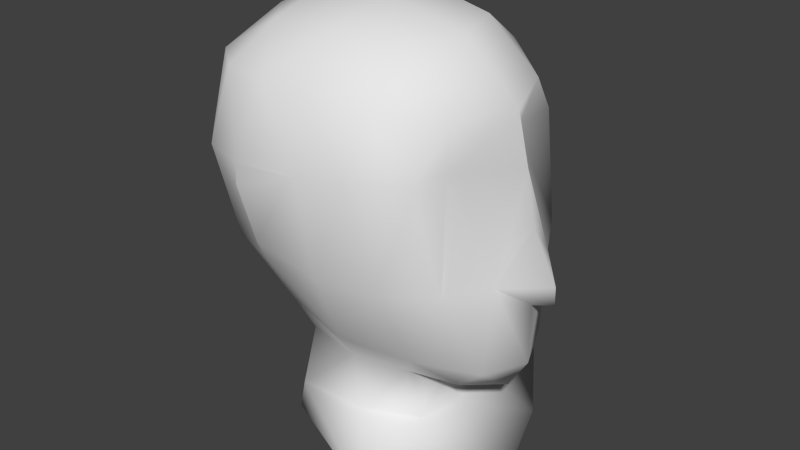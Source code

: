 # Source: face.blend  (saved by Blender 2.76.0; exported with 4.5.12 LTS)
import bpy
from mathutils import Matrix  # noqa: F401  (used for matrix-valued properties, if any)

bpy.ops.wm.read_factory_settings(use_empty=True)
scene = bpy.context.scene
scene.name = 'Scene'

# ---- collections
col_collection_1 = bpy.data.collections.new('Collection 1'); scene.collection.children.link(col_collection_1)

# ---- materials (node trees are filled in below, after node groups)
mat_base_white = bpy.data.materials.new('base_white')
mat_base_white.alpha_threshold = 0.0
mat_base_white.use_transparent_shadow = False
mat_base_white.roughness = 0.5
mat_base_white.specular_intensity = 0.0

# ---- material node trees

# ---- world
world_world = bpy.data.worlds.new('World'); scene.world = world_world
world_world.color = (0.05088, 0.05088, 0.05088)
world_world.use_sun_shadow = False
world_world.sun_shadow_jitter_overblur = 0.0
world_world.cycles.sampling_method = 'MANUAL'
world_world.cycles.sample_map_resolution = 256

# ---- meshes
me_face = bpy.data.meshes.new('face')
me_face.from_pydata([(-0.04647, 0.08028, -0.06647), (-0.0465, -0.06982, -0.07623), (-0.06048, 0.08281, 0.001457), (-0.06051, -0.08113, -0.009208), (-0.08957, 0.07243, 0.04601), (-0.0896, -0.07659, 0.03631), (-0.1309, 0.06764, -0.1112), (-0.1309, -0.05146, -0.119), (-0.1347, 0.0513, -0.1454), (-0.1347, -0.03083, -0.1507), (-0.02583, 0.06486, 0.001845), (-0.02586, -0.0634, -0.006499), (-0.05328, 0.06564, 0.03972), (-0.0533, -0.06906, 0.03096), (-0.05215, 0.03677, 0.06133), (-0.05217, -0.04324, 0.05613), (-0.007036, 0.03979, -0.1344), (-0.007047, -0.02088, -0.1384), (-0.02643, 0.038, -0.1526), (-0.02644, -0.01675, -0.1562), (-0.1332, 0.08374, -0.06978), (-0.1332, -0.07279, -0.07996), (-0.1305, 0.09752, -0.01081), (-0.1305, -0.0941, -0.02327), (-0.1617, 0.04931, -0.1056), (-0.1617, -0.034, -0.111), (-0.1404, 0.06359, -0.1866), (-0.1404, -0.03768, -0.1932), (-0.00346, -0.001103, 0.02583), (0.002901, 0.001084, -0.007808), (-0.0003694, 0.03261, -0.07233), (-0.0003795, -0.02181, -0.07587), (-0.08945, 0.08656, -0.06752), (-0.08948, -0.0759, -0.07809), (0.0228, 0.006487, -0.09091), (-0.1261, 0.09367, -0.05089), (-0.1262, -0.08509, -0.06252), (-0.009443, 0.01117, -0.1629), (-0.0954, 0.03883, 0.06985), (-0.09541, -0.04637, 0.06431), (-0.08874, 0.0744, -0.1185), (-0.08877, -0.05724, -0.1271), (-0.09194, -0.004247, 0.07442), (-0.02779, 0.0345, -0.003879), (-0.0278, -0.03255, -0.008241), (0.007587, 0.003385, -0.0432), (-0.01583, 0.06091, -0.06795), (-0.01585, -0.05044, -0.0752), (-0.01751, 0.0381, 0.03034), (-0.01753, -0.04056, 0.02523), (-0.09447, 0.08722, -0.0003809), (-0.0945, -0.08525, -0.0116), (0.02319, 0.005672, -0.07839), (-0.0443, 0.06124, -0.126), (-0.04432, -0.04323, -0.1328), (0.006997, 0.006881, -0.09693), (-0.038, -0.003407, 0.06135), (0.005275, 0.00967, -0.1398), (-0.05978, 0.04607, -0.1518), (-0.0598, -0.02485, -0.1564), (-0.04953, 0.01119, -0.1629), (-0.09259, 0.06007, -0.1443), (-0.09261, -0.03968, -0.1508), (-0.137, 0.08969, -0.002816), (-0.137, -0.08737, -0.01433), (-0.1228, 0.07272, 0.0458), (-0.1228, -0.07684, 0.03607), (-0.1419, -0.004033, 0.07126), (-0.1544, 0.01047, -0.1516), (-0.1721, 0.07739, -0.006016), (-0.1721, -0.07474, -0.01591), (-0.1534, 0.06892, 0.04664), (-0.1534, -0.07318, 0.03739), (-0.1809, -0.002859, 0.05334), (-0.1643, 0.07381, -0.07003), (-0.1643, -0.06291, -0.07893), (-0.2105, 0.001759, -0.01757), (-0.1978, 0.05301, -0.01064), (-0.1978, -0.04996, -0.01733), (-0.2036, -0.0009188, 0.02358), (-0.1948, 0.005445, -0.07428), (-0.1877, 0.05008, -0.07174), (-0.1877, -0.03915, -0.07755), (-0.05517, 0.04391, -0.1903), (-0.05518, -0.01771, -0.1944), (-0.1789, 0.007211, -0.1015), (-0.1425, 0.03919, 0.06576), (-0.1425, -0.04618, 0.06021), (-0.1815, 0.04622, 0.04203), (-0.1815, -0.05006, 0.03576), (-0.04891, 0.01331, -0.1956), (-0.08811, 0.06356, -0.1849), (-0.08813, -0.03788, -0.1915), (-0.171, 0.01332, -0.1954), (-0.1383, -0.0441, -0.2084), (-0.01856, 0.0578, -0.2146), (-0.01858, -0.02836, -0.2202), (-0.006448, 0.01541, -0.228), (-0.05151, 0.1075, -0.2025), (-0.05155, -0.0792, -0.2147), (-0.1878, 0.01519, -0.2241)], [], [(10, 2, 12), (13, 3, 11), (57, 37, 16), (17, 37, 57), (6, 8, 24), (25, 9, 7), (68, 8, 93), (93, 9, 68), (24, 68, 85), (85, 68, 25), (42, 56, 14), (15, 56, 42), (8, 68, 24), (25, 68, 9), (37, 18, 16), (17, 19, 37), (10, 0, 2), (3, 1, 11), (12, 4, 14), (15, 5, 13), (8, 26, 93), (93, 27, 9), (30, 45, 52), (52, 45, 31), (60, 58, 37), (37, 59, 60), (86, 67, 38), (39, 67, 87), (86, 73, 67), (67, 73, 87), (61, 58, 91), (92, 59, 62), (91, 83, 98), (99, 84, 92), (81, 76, 77), (78, 76, 82), (88, 79, 73), (73, 79, 89), (71, 86, 65), (66, 87, 72), (58, 60, 83), (84, 60, 59), (80, 81, 85), (85, 82, 80), (83, 90, 95), (96, 90, 84), (28, 43, 48), (49, 44, 28), (53, 58, 40), (41, 59, 54), (55, 57, 30), (31, 57, 55), (30, 34, 55), (55, 34, 31), (46, 43, 30), (31, 44, 47), (43, 29, 30), (31, 29, 44), (30, 29, 45), (45, 29, 31), (34, 30, 52), (52, 31, 34), (35, 50, 32), (33, 51, 36), (38, 67, 42), (42, 67, 39), (88, 73, 86), (87, 73, 89), (91, 58, 83), (84, 59, 92), (98, 83, 95), (96, 84, 99), (80, 76, 81), (82, 76, 80), (79, 77, 76), (76, 78, 79), (65, 86, 38), (39, 87, 66), (86, 71, 88), (89, 72, 87), (83, 60, 90), (90, 60, 84), (95, 90, 97), (97, 90, 96), (94, 93, 100), (48, 56, 28), (28, 56, 49), (29, 43, 28), (28, 44, 29), (40, 58, 61), (62, 59, 41), (12, 48, 10), (11, 49, 13), (14, 56, 48), (49, 56, 15), (50, 2, 32), (33, 3, 51), (48, 12, 14), (15, 13, 49), (22, 50, 35), (36, 51, 23), (18, 37, 58), (59, 37, 19), (14, 4, 38), (39, 5, 15), (38, 42, 14), (15, 42, 39), (63, 22, 20), (21, 23, 64), (40, 61, 6), (7, 62, 41), (63, 20, 69), (70, 21, 64), (81, 74, 24), (25, 75, 82), (71, 69, 88), (89, 70, 72), (91, 26, 61), (62, 27, 92), (88, 77, 79), (79, 78, 89), (26, 91, 98), (99, 92, 27), (18, 58, 53), (54, 59, 19), (48, 43, 10), (11, 44, 49), (16, 53, 46), (47, 54, 17), (0, 46, 53), (54, 47, 1), (2, 0, 32), (33, 1, 3), (22, 35, 20), (21, 36, 23), (32, 0, 40), (41, 1, 33), (22, 63, 50), (51, 64, 23), (69, 20, 74), (75, 21, 70), (81, 24, 85), (85, 25, 82), (99, 27, 94), (93, 94, 27), (46, 0, 10), (11, 1, 47), (46, 10, 43), (44, 11, 47), (4, 65, 38), (39, 66, 5), (57, 16, 30), (31, 17, 57), (30, 16, 46), (47, 17, 31), (61, 8, 6), (7, 9, 62), (26, 8, 61), (62, 9, 27), (24, 74, 6), (7, 75, 25), (0, 53, 40), (41, 54, 1), (16, 18, 53), (54, 19, 17), (20, 35, 32), (33, 36, 21), (32, 40, 20), (21, 41, 33), (40, 6, 20), (21, 7, 41), (74, 20, 6), (7, 21, 75), (4, 12, 2), (3, 13, 5), (2, 50, 4), (5, 51, 3), (74, 81, 77), (78, 82, 75), (77, 69, 74), (75, 70, 78), (69, 77, 88), (89, 78, 70), (65, 4, 50), (51, 5, 66), (50, 63, 65), (66, 64, 51), (71, 65, 63), (64, 66, 72), (63, 69, 71), (72, 70, 64), (95, 97, 94), (93, 26, 100), (94, 100, 95), (98, 100, 26), (97, 96, 94), (98, 95, 100), (99, 94, 96)])
me_face.polygons.foreach_set('use_smooth', [True] * 198)
_uv = me_face.uv_layers.new(name='UVMap')
_uv.uv.foreach_set('vector', [0.1938, 0.3937, 0.2226, 0.3941, 0.2096, 0.4233, 0.07526, 0.4233, 0.06232, 0.394, 0.09114, 0.3937, 0.1425, 0.3047, 0.1425, 0.2888, 0.1626, 0.3031, 0.1223, 0.3031, 0.1425, 0.2888, 0.1425, 0.3047, 0.3897, 0.3022, 0.3857, 0.2786, 0.411, 0.2948, 0.3359, 0.4622, 0.307, 0.4542, 0.3272, 0.4414, 0.3332, 0.3615, 0.3346, 0.3826, 0.2954, 0.3451, 0.2954, 0.3451, 0.3499, 0.3481, 0.3332, 0.3615, 0.411, 0.2948, 0.4052, 0.2575, 0.4338, 0.278, 0.3386, 0.4904, 0.3042, 0.4828, 0.3359, 0.4622, 0.1947, 0.4959, 0.1612, 0.4593, 0.1949, 0.4467, 0.09001, 0.4467, 0.1237, 0.4593, 0.09016, 0.4959, 0.3857, 0.2786, 0.4052, 0.2575, 0.411, 0.2948, 0.3359, 0.4622, 0.3042, 0.4828, 0.307, 0.4542, 0.1425, 0.2888, 0.1655, 0.2827, 0.1626, 0.3031, 0.1223, 0.3031, 0.1194, 0.2827, 0.1425, 0.2888, 0.1938, 0.3937, 0.2101, 0.3438, 0.2226, 0.3941, 0.06232, 0.394, 0.07483, 0.3438, 0.09114, 0.3937, 0.2096, 0.4233, 0.2381, 0.4358, 0.1949, 0.4467, 0.09001, 0.4467, 0.04679, 0.4358, 0.07526, 0.4233, 0.3346, 0.3826, 0.3082, 0.4038, 0.2954, 0.3451, 0.2954, 0.3451, 0.3466, 0.3142, 0.3499, 0.3481, 0.162, 0.3447, 0.1425, 0.3658, 0.1425, 0.3452, 0.1425, 0.3452, 0.1425, 0.3658, 0.1229, 0.3447, 0.1425, 0.2591, 0.1775, 0.2548, 0.1425, 0.2888, 0.1425, 0.2888, 0.1075, 0.2548, 0.1425, 0.2591, 0.4654, 0.3833, 0.4898, 0.3888, 0.4579, 0.4093, 0.4524, 0.4207, 0.4585, 0.4581, 0.4381, 0.4437, 0.4654, 0.3833, 0.4919, 0.3624, 0.4898, 0.3888, 0.4585, 0.4581, 0.4402, 0.4773, 0.4381, 0.4437, 0.352, 0.3938, 0.3697, 0.3947, 0.3531, 0.4236, 0.3925, 0.332, 0.3835, 0.3637, 0.3706, 0.3522, 0.1704, 0.8763, 0.158, 0.8615, 0.1898, 0.8528, 0.0951, 0.8528, 0.1268, 0.8616, 0.1145, 0.8763, 0.4313, 0.3087, 0.4746, 0.3158, 0.4508, 0.3348, 0.3923, 0.4651, 0.394, 0.4955, 0.3598, 0.468, 0.4635, 0.3596, 0.4873, 0.3389, 0.4919, 0.3624, 0.4402, 0.4773, 0.4197, 0.4896, 0.4192, 0.458, 0.4505, 0.3719, 0.4654, 0.3833, 0.442, 0.3852, 0.4239, 0.425, 0.4381, 0.4437, 0.4197, 0.4402, 0.3697, 0.3947, 0.3839, 0.3824, 0.3886, 0.4139, 0.4103, 0.3643, 0.3839, 0.3824, 0.3835, 0.3637, 0.4494, 0.2901, 0.4313, 0.3087, 0.4338, 0.278, 0.3386, 0.4904, 0.3598, 0.468, 0.358, 0.494, 0.158, 0.8615, 0.1424, 0.8586, 0.163, 0.8398, 0.1219, 0.8398, 0.1424, 0.8586, 0.1268, 0.8616, 0.1424, 0.4192, 0.1676, 0.3932, 0.1764, 0.4167, 0.1085, 0.4167, 0.1173, 0.3932, 0.1424, 0.4192, 0.1944, 0.2991, 0.1939, 0.2708, 0.2338, 0.2947, 0.05114, 0.2947, 0.09105, 0.2708, 0.09055, 0.2991, 0.1425, 0.3305, 0.1425, 0.3047, 0.162, 0.3447, 0.1229, 0.3447, 0.1425, 0.3047, 0.1425, 0.3305, 0.162, 0.3447, 0.1425, 0.3401, 0.1425, 0.3305, 0.1425, 0.3305, 0.1425, 0.3401, 0.1229, 0.3447, 0.1842, 0.3454, 0.1676, 0.3932, 0.162, 0.3447, 0.1229, 0.3447, 0.1173, 0.3932, 0.1007, 0.3454, 0.1676, 0.3932, 0.1425, 0.391, 0.162, 0.3447, 0.1229, 0.3447, 0.1425, 0.391, 0.1173, 0.3932, 0.162, 0.3447, 0.1425, 0.391, 0.1425, 0.3658, 0.1425, 0.3658, 0.1425, 0.391, 0.1229, 0.3447, 0.1425, 0.3401, 0.162, 0.3447, 0.1425, 0.3452, 0.1425, 0.3452, 0.1229, 0.3447, 0.1425, 0.3401, 0.2763, 0.3497, 0.2504, 0.3946, 0.2436, 0.3386, 0.04128, 0.3386, 0.03454, 0.3946, 0.008656, 0.3497, 0.4579, 0.4093, 0.4898, 0.3888, 0.4824, 0.4179, 0.4752, 0.4332, 0.4585, 0.4581, 0.4524, 0.4207, 0.4635, 0.3596, 0.4919, 0.3624, 0.4654, 0.3833, 0.4381, 0.4437, 0.4402, 0.4773, 0.4192, 0.458, 0.3531, 0.4236, 0.3697, 0.3947, 0.3886, 0.4139, 0.4103, 0.3643, 0.3835, 0.3637, 0.3925, 0.332, 0.1898, 0.8528, 0.158, 0.8615, 0.163, 0.8398, 0.1219, 0.8398, 0.1268, 0.8616, 0.0951, 0.8528, 0.4494, 0.2901, 0.4746, 0.3158, 0.4313, 0.3087, 0.3598, 0.468, 0.394, 0.4955, 0.358, 0.494, 0.4873, 0.3389, 0.4508, 0.3348, 0.4746, 0.3158, 0.394, 0.4955, 0.3923, 0.4651, 0.4197, 0.4896, 0.442, 0.3852, 0.4654, 0.3833, 0.4579, 0.4093, 0.4524, 0.4207, 0.4381, 0.4437, 0.4239, 0.425, 0.4654, 0.3833, 0.4505, 0.3719, 0.4635, 0.3596, 0.4192, 0.458, 0.4197, 0.4402, 0.4381, 0.4437, 0.3886, 0.4139, 0.3839, 0.3824, 0.4057, 0.3919, 0.4057, 0.3919, 0.3839, 0.3824, 0.4103, 0.3643, 0.163, 0.8398, 0.1424, 0.8586, 0.1424, 0.8325, 0.1424, 0.8325, 0.1424, 0.8586, 0.1219, 0.8398, 0.3415, 0.6141, 0.3933, 0.6142, 0.3916, 0.6314, 0.1764, 0.4167, 0.1612, 0.4593, 0.1424, 0.4192, 0.1424, 0.4192, 0.1237, 0.4593, 0.1085, 0.4167, 0.1425, 0.391, 0.1676, 0.3932, 0.1424, 0.4192, 0.1424, 0.4192, 0.1173, 0.3932, 0.1425, 0.391, 0.3631, 0.3073, 0.3378, 0.2861, 0.3606, 0.2887, 0.2977, 0.4287, 0.2806, 0.4135, 0.3132, 0.4182, 0.2096, 0.4233, 0.1764, 0.4167, 0.1938, 0.3937, 0.09114, 0.3937, 0.1085, 0.4167, 0.07526, 0.4233, 0.1949, 0.4467, 0.1612, 0.4593, 0.1764, 0.4167, 0.1085, 0.4167, 0.1237, 0.4593, 0.09001, 0.4467, 0.2504, 0.3946, 0.2226, 0.3941, 0.2436, 0.3386, 0.04128, 0.3386, 0.06232, 0.394, 0.03454, 0.3946, 0.1764, 0.4167, 0.2096, 0.4233, 0.1949, 0.4467, 0.09001, 0.4467, 0.07526, 0.4233, 0.1085, 0.4167, 0.2823, 0.3842, 0.2504, 0.3946, 0.2763, 0.3497, 0.008656, 0.3497, 0.03454, 0.3946, 0.002577, 0.3842, 0.1655, 0.2827, 0.1425, 0.2888, 0.1775, 0.2548, 0.1075, 0.2548, 0.1425, 0.2888, 0.1194, 0.2827, 0.1949, 0.4467, 0.2381, 0.4358, 0.2234, 0.4696, 0.06154, 0.4696, 0.04679, 0.4358, 0.09001, 0.4467, 0.2234, 0.4696, 0.1947, 0.4959, 0.1949, 0.4467, 0.09001, 0.4467, 0.09016, 0.4959, 0.06154, 0.4696, 0.4218, 0.362, 0.4139, 0.3617, 0.3992, 0.3284, 0.3531, 0.431, 0.3877, 0.4198, 0.3931, 0.4254, 0.3631, 0.3073, 0.3606, 0.2887, 0.3897, 0.3022, 0.3272, 0.4414, 0.2977, 0.4287, 0.3132, 0.4182, 0.4218, 0.362, 0.3992, 0.3284, 0.437, 0.3473, 0.3923, 0.4465, 0.3531, 0.431, 0.3931, 0.4254, 0.4313, 0.3087, 0.4164, 0.3194, 0.411, 0.2948, 0.3359, 0.4622, 0.3578, 0.4498, 0.3598, 0.468, 0.4505, 0.3719, 0.437, 0.3473, 0.4635, 0.3596, 0.4192, 0.458, 0.3923, 0.4465, 0.4197, 0.4402, 0.3531, 0.4236, 0.3082, 0.4038, 0.352, 0.3938, 0.3706, 0.3522, 0.3466, 0.3142, 0.3925, 0.332, 0.4635, 0.3596, 0.4508, 0.3348, 0.4873, 0.3389, 0.4197, 0.4896, 0.3923, 0.4651, 0.4192, 0.458, 0.1762, 0.9019, 0.1704, 0.8763, 0.1898, 0.8528, 0.0951, 0.8528, 0.1145, 0.8763, 0.1087, 0.9019, 0.1655, 0.2827, 0.1939, 0.2708, 0.1944, 0.2991, 0.09055, 0.2991, 0.09105, 0.2708, 0.1194, 0.2827, 0.1764, 0.4167, 0.1676, 0.3932, 0.1938, 0.3937, 0.09114, 0.3937, 0.1173, 0.3932, 0.1085, 0.4167, 0.1626, 0.3031, 0.1944, 0.2991, 0.1842, 0.3454, 0.1007, 0.3454, 0.09055, 0.2991, 0.1223, 0.3031, 0.2101, 0.3438, 0.1842, 0.3454, 0.1944, 0.2991, 0.09055, 0.2991, 0.1007, 0.3454, 0.07483, 0.3438, 0.2226, 0.3941, 0.2101, 0.3438, 0.2436, 0.3386, 0.04128, 0.3386, 0.07483, 0.3438, 0.06232, 0.394, 0.4139, 0.3617, 0.3998, 0.3419, 0.3992, 0.3284, 0.3531, 0.431, 0.3635, 0.4225, 0.3877, 0.4198, 0.2436, 0.3386, 0.2101, 0.3438, 0.2338, 0.2947, 0.05114, 0.2947, 0.07483, 0.3438, 0.04128, 0.3386, 0.4139, 0.3617, 0.4218, 0.362, 0.4096, 0.3849, 0.4021, 0.401, 0.3931, 0.4254, 0.3877, 0.4198, 0.437, 0.3473, 0.3992, 0.3284, 0.4164, 0.3194, 0.3578, 0.4498, 0.3531, 0.431, 0.3923, 0.4465, 0.4313, 0.3087, 0.411, 0.2948, 0.4338, 0.278, 0.3386, 0.4904, 0.3359, 0.4622, 0.3598, 0.468, 0.0951, 0.8528, 0.1087, 0.9019, 0.08245, 0.9059, 0.3933, 0.6142, 0.3415, 0.6141, 0.3655, 0.5995, 0.1842, 0.3454, 0.2101, 0.3438, 0.1938, 0.3937, 0.09114, 0.3937, 0.07483, 0.3438, 0.1007, 0.3454, 0.1842, 0.3454, 0.1938, 0.3937, 0.1676, 0.3932, 0.1173, 0.3932, 0.09114, 0.3937, 0.1007, 0.3454, 0.4336, 0.4023, 0.442, 0.3852, 0.4579, 0.4093, 0.4524, 0.4207, 0.4239, 0.425, 0.431, 0.4073, 0.1425, 0.3047, 0.1626, 0.3031, 0.162, 0.3447, 0.1229, 0.3447, 0.1223, 0.3031, 0.1425, 0.3047, 0.162, 0.3447, 0.1626, 0.3031, 0.1842, 0.3454, 0.1007, 0.3454, 0.1223, 0.3031, 0.1229, 0.3447, 0.3606, 0.2887, 0.3857, 0.2786, 0.3897, 0.3022, 0.3272, 0.4414, 0.307, 0.4542, 0.2977, 0.4287, 0.3082, 0.4038, 0.3346, 0.3826, 0.352, 0.3938, 0.3706, 0.3522, 0.3499, 0.3481, 0.3466, 0.3142, 0.411, 0.2948, 0.4164, 0.3194, 0.3897, 0.3022, 0.3272, 0.4414, 0.3578, 0.4498, 0.3359, 0.4622, 0.2101, 0.3438, 0.1944, 0.2991, 0.2338, 0.2947, 0.05114, 0.2947, 0.09055, 0.2991, 0.07483, 0.3438, 0.1626, 0.3031, 0.1655, 0.2827, 0.1944, 0.2991, 0.09055, 0.2991, 0.1194, 0.2827, 0.1223, 0.3031, 0.2799, 0.3305, 0.2763, 0.3497, 0.2436, 0.3386, 0.04128, 0.3386, 0.008656, 0.3497, 0.005017, 0.3305, 0.2436, 0.3386, 0.2338, 0.2947, 0.2799, 0.3305, 0.005017, 0.3305, 0.05114, 0.2947, 0.04128, 0.3386, 0.3631, 0.3073, 0.3897, 0.3022, 0.3992, 0.3284, 0.3531, 0.431, 0.3272, 0.4414, 0.3132, 0.4182, 0.4164, 0.3194, 0.3992, 0.3284, 0.3897, 0.3022, 0.3272, 0.4414, 0.3531, 0.431, 0.3578, 0.4498, 0.2381, 0.4358, 0.2096, 0.4233, 0.2226, 0.3941, 0.06232, 0.394, 0.07526, 0.4233, 0.04679, 0.4358, 0.2226, 0.3941, 0.2504, 0.3946, 0.2381, 0.4358, 0.04679, 0.4358, 0.03454, 0.3946, 0.06232, 0.394, 0.4164, 0.3194, 0.4313, 0.3087, 0.4508, 0.3348, 0.3923, 0.4651, 0.3598, 0.468, 0.3578, 0.4498, 0.4508, 0.3348, 0.437, 0.3473, 0.4164, 0.3194, 0.3578, 0.4498, 0.3923, 0.4465, 0.3923, 0.4651, 0.437, 0.3473, 0.4508, 0.3348, 0.4635, 0.3596, 0.4192, 0.458, 0.3923, 0.4651, 0.3923, 0.4465, 0.442, 0.3852, 0.4336, 0.4023, 0.4096, 0.3849, 0.4021, 0.401, 0.431, 0.4073, 0.4239, 0.425, 0.4096, 0.3849, 0.4218, 0.362, 0.442, 0.3852, 0.4239, 0.425, 0.3931, 0.4254, 0.4021, 0.401, 0.4505, 0.3719, 0.442, 0.3852, 0.4218, 0.362, 0.3931, 0.4254, 0.4239, 0.425, 0.4197, 0.4402, 0.4218, 0.362, 0.437, 0.3473, 0.4505, 0.3719, 0.4197, 0.4402, 0.3923, 0.4465, 0.3931, 0.4254, 0.1424, 0.8325, 0.1219, 0.8398, 0.3916, 0.6314, 0.3933, 0.6142, 0.3082, 0.4038, 0.0, 0.0, 0.3916, 0.6314, 0.0, 0.0, 0.1424, 0.8325, 0.0, 0.0, 0.3082, 0.4038, 0.1898, 0.8528, 0.1219, 0.8398, 0.0951, 0.8528, 0.3916, 0.6314, 0.163, 0.8398, 0.1424, 0.8325, 0.0, 0.0, 0.08245, 0.9059, 0.3916, 0.6314, 0.0951, 0.8528])
me_face.materials.append(mat_base_white)
me_face.use_remesh_preserve_volume = False
me_face.use_remesh_preserve_attributes = False
me_face.use_mirror_vertex_groups = False
me_face.update()

# ---- objects
ob_face = bpy.data.objects.new('face', me_face)

# ---- transforms, parenting, visibility, modifiers, constraints
ob_face.location = (0.0, 0.0, 0.0)
ob_face.lock_scale = (True, True, True)
ob_face.lineart.crease_threshold = 0.0

# ---- collection membership
col_collection_1.objects.link(ob_face)

# ---- scene / render settings (as saved in the file)
scene.frame_start = 1; scene.frame_end = 250; scene.frame_set(1)
scene.render.engine = 'BLENDER_EEVEE_NEXT'
scene.render.resolution_percentage = 50
scene.render.dither_intensity = 0.0
scene.cycles.use_denoising = False
scene.cycles.samples = 10
scene.cycles.sampling_pattern = 'TABULATED_SOBOL'
scene.cycles.light_sampling_threshold = 0.0
scene.cycles.use_adaptive_sampling = False
scene.cycles.use_light_tree = False
scene.cycles.blur_glossy = 0.0
scene.cycles.pixel_filter_type = 'GAUSSIAN'
scene.cycles.sample_clamp_indirect = 0.0
scene.view_settings.view_transform = 'Standard'
bpy.context.view_layer.update()

# ---- added for rendering (the .blend has no active camera and no usable light): camera, sun
cam_auto = bpy.data.cameras.new('AutoCamera')
cam_auto.lens = 50.0
cam_auto.sensor_width = 36.0
cam_auto.clip_end = 1000.0
ob_auto_camera = bpy.data.objects.new('AutoCamera', cam_auto)
scene.collection.objects.link(ob_auto_camera)
ob_auto_camera.location = (0.30614, -0.473034, 0.243038)
ob_auto_camera.rotation_euler = (1.09748, -7.21219e-08, 0.694738)
scene.camera = ob_auto_camera
light_auto_sun = bpy.data.lights.new('AutoSun', 'SUN')
light_auto_sun.energy = 3.0
light_auto_sun.angle = 0.0523599
ob_auto_sun = bpy.data.objects.new('AutoSun', light_auto_sun)
scene.collection.objects.link(ob_auto_sun)
ob_auto_sun.rotation_euler = (0.872665, 0.174533, 0.523599)
bpy.context.view_layer.update()
